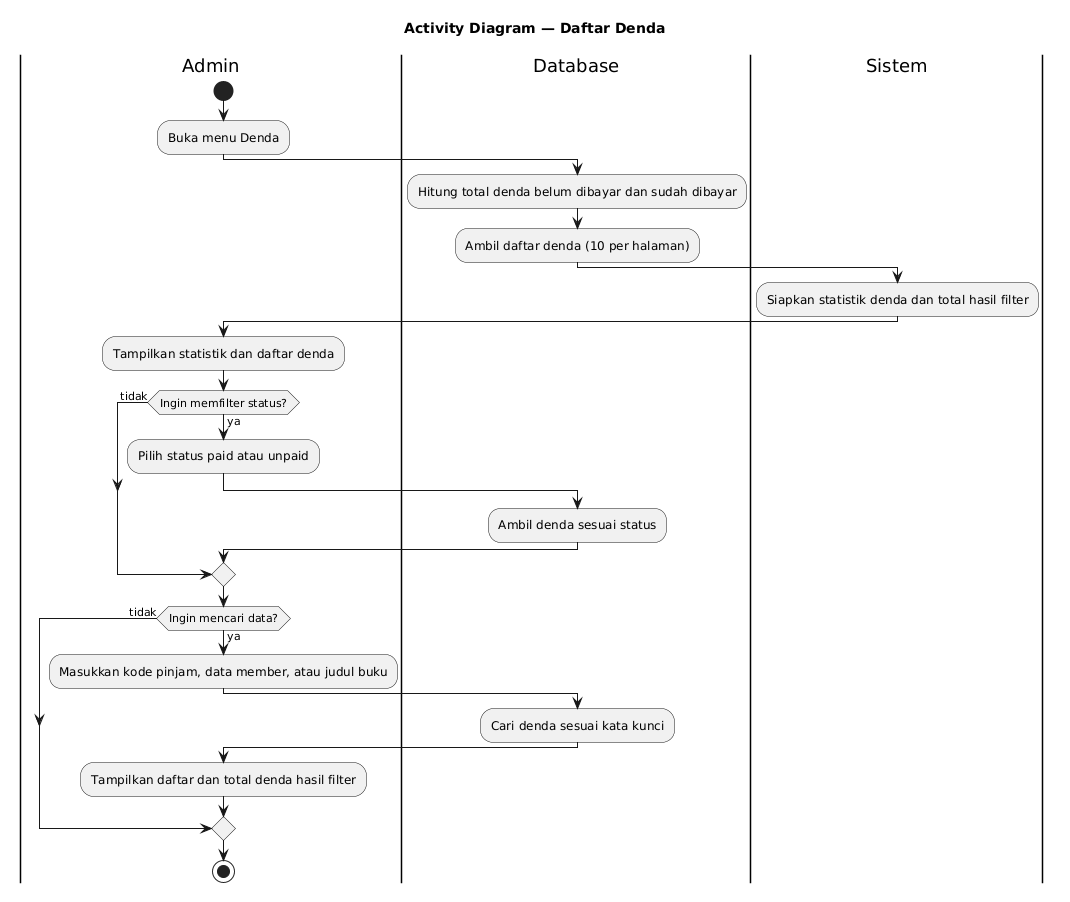

The diagram above was rendered by PlantUML. Its source (embedded in the PNG):
@startuml
title Activity Diagram — Daftar Denda
skinparam shadowing false

|Admin|
start
:Buka menu Denda;

|Database|
:Hitung total denda belum dibayar dan sudah dibayar;
:Ambil daftar denda (10 per halaman);

|Sistem|
:Siapkan statistik denda dan total hasil filter;

|Admin|
:Tampilkan statistik dan daftar denda;

if (Ingin memfilter status?) then (ya)
  :Pilih status paid atau unpaid;
  |Database|
  :Ambil denda sesuai status;
  |Admin|
else (tidak)
endif

if (Ingin mencari data?) then (ya)
  :Masukkan kode pinjam, data member, atau judul buku;
  |Database|
  :Cari denda sesuai kata kunci;
  |Admin|
  :Tampilkan daftar dan total denda hasil filter;
else (tidak)
endif

stop
@enduml